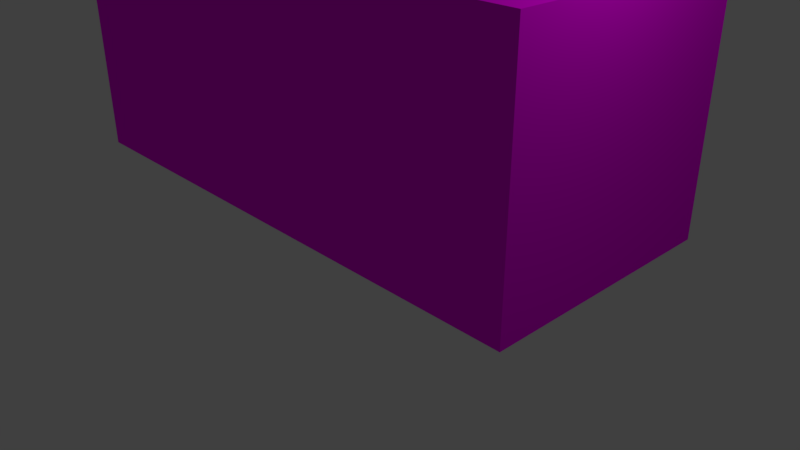 # Source: CommandCenter.blend  (saved by Blender 2.79.0; exported with 4.5.12 LTS)
import bpy
from mathutils import Matrix  # noqa: F401  (used for matrix-valued properties, if any)

bpy.ops.wm.read_factory_settings(use_empty=True)
scene = bpy.context.scene
scene.name = 'Scene'

# ---- collections
col_collection_1 = bpy.data.collections.new('Collection 1'); scene.collection.children.link(col_collection_1)

# ---- images (referenced by path relative to the original .blend; pixels are not part of the script)
import os
ASSET_DIR = os.environ.get("B2B_ASSET_DIR", "")  # directory of the original .blend (textures are referenced by path, not embedded)
HERE = os.path.dirname(os.path.abspath(__file__))  # packed textures are extracted next to this script under _unpacked/

def load_image(name, relpath, width, height, colorspace="sRGB"):
    """Load a texture the original file referenced (path relative to the .blend, or extracted next to this script)."""
    p = next((c for c in (os.path.join(HERE, relpath), os.path.join(ASSET_DIR, relpath)) if relpath and os.path.exists(c)), "")
    if p:
        img = bpy.data.images.load(p, check_existing=True)
        img.name = name
    else:  # same state as the original file: an image datablock whose file is absent (Cycles renders it pink)
        img = bpy.data.images.new(name, width, height)
        img.source = "FILE"
        img.filepath = "//" + (relpath or name)
    img.colorspace_settings.name = colorspace
    return img
img_albedo2 = load_image('Albedo2', 'Albedo2.png', 1024, 1024, 'sRGB')
img_bump3 = load_image('Bump3', 'Bump3.png', 1024, 1024, 'sRGB')

# ---- materials (node trees are filled in below, after node groups)
mat_material = bpy.data.materials.new('Material')
mat_material.alpha_threshold = 0.0
mat_material.roughness = 0.5
mat_material.line_color = (0.0, 0.0, 0.0, 1.0)

# ---- material node trees
mat_material.use_nodes = True; mat_material.node_tree.nodes.clear()
_N = mat_material.node_tree.nodes; _L = mat_material.node_tree.links
n0 = _N.new('ShaderNodeOutputMaterial'); n0.name = 'Material Output'; n0.location = (300, 300)
n1 = _N.new('ShaderNodeBsdfDiffuse'); n1.name = 'Diffuse BSDF'; n1.location = (12, 422)
n2 = _N.new('ShaderNodeTexImage'); n2.name = 'Image Texture'; n2.location = (-245, 460)
n2.width = 140
n2.image = img_albedo2
n3 = _N.new('ShaderNodeTexImage'); n3.name = 'Image Texture.001'; n3.location = (-249, 174)
n3.width = 140
n3.image = img_bump3
n4 = _N.new('ShaderNodeDisplacement'); n4.name = 'Displacement'; n4.location = (0, 0)
n4.inputs[1].default_value = 0.0
n4.inputs[2].default_value = 0.1
_L.new(n1.outputs[0], n0.inputs[0])
_L.new(n2.outputs[0], n1.inputs[0])
_L.new(n3.outputs[0], n4.inputs[0])
_L.new(n4.outputs[0], n0.inputs[2])
n0.is_active_output = True

# ---- world
world_world = bpy.data.worlds.new('World'); scene.world = world_world
world_world.color = (0.05088, 0.05088, 0.05088)
world_world.use_sun_shadow = False
world_world.sun_shadow_jitter_overblur = 0.0
world_world.cycles.sampling_method = 'MANUAL'

# ---- cameras
cam_camera = bpy.data.cameras.new('Camera')
cam_camera.clip_end = 100.0
cam_camera.lens = 35.0
cam_camera.sensor_width = 32.0
cam_camera.sensor_height = 18.0
cam_camera.ortho_scale = 7.314
cam_camera.dof.focus_distance = 0.0

# ---- lights
light_lamp = bpy.data.lights.new('Lamp', 'POINT')
light_lamp.transmission_factor = 0.0
light_lamp.cutoff_distance = 30.0
light_lamp.energy = 100.0
light_lamp.shadow_buffer_clip_start = 1.001
light_lamp.shadow_soft_size = 0.1
light_lamp.shadow_maximum_resolution = 0.006
light_lamp.use_absolute_resolution = True

# ---- meshes
me_cube_002 = bpy.data.meshes.new('Cube.002')
me_cube_002.from_pydata([(-1.0, -1.0, -1.0), (-1.0, -1.0, 1.0), (-1.0, 1.0, -1.0), (-1.0, 1.0, 1.0), (1.0, -1.0, -1.0), (1.0, -1.0, 1.0), (1.0, 1.0, -1.0), (1.0, 1.0, 1.0)], [], [(0, 1, 3, 2), (2, 3, 7, 6), (6, 7, 5, 4), (4, 5, 1, 0), (2, 6, 4, 0), (7, 3, 1, 5)])
_uv = me_cube_002.uv_layers.new(name='UVMap')
_uv.uv.foreach_set('vector', [0.6667, 0.3333, 0.3333, 0.3333, 0.3333, 3.974e-08, 0.6667, 0.0, 0.3333, 0.6667, 3.974e-08, 0.6667, 0.0, 0.3333, 0.3333, 0.3333, 0.3333, 0.3333, 1.291e-07, 0.3333, 0.0, 8.941e-08, 0.3333, 0.0, 0.3333, 0.6667, 0.3333, 0.3333, 0.6667, 0.3333, 0.6667, 0.6667, 1.0, 0.3333, 0.6667, 0.3333, 0.6667, 2.98e-08, 1.0, 0.0, 0.3333, 0.6667, 0.3333, 1.0, 4.967e-08, 1.0, 0.0, 0.6667])
me_cube_002.materials.append(mat_material)
me_cube_002.use_remesh_preserve_volume = False
me_cube_002.use_remesh_preserve_attributes = False
me_cube_002.use_mirror_vertex_groups = False
me_cube_002.update()

# ---- objects
ob_cube = bpy.data.objects.new('Cube', me_cube_002)
ob_lamp = bpy.data.objects.new('Lamp', light_lamp)
ob_camera = bpy.data.objects.new('Camera', cam_camera)

# ---- transforms, parenting, visibility, modifiers, constraints
ob_cube.location = (-1.621, 1.421, 1.822)
ob_cube.scale = (4.235, 1.892, 1.807)
ob_cube.lineart.crease_threshold = 0.0
ob_lamp.location = (4.076, 1.005, 5.904)
ob_lamp.rotation_euler = (0.6503, 0.05522, 1.866)
ob_lamp.lock_rotations_4d = False
ob_lamp.empty_display_type = 'ARROWS'
ob_lamp.color = (0.0, 0.0, 0.0, 0.0)
ob_lamp.lineart.crease_threshold = 0.0
ob_camera.location = (7.481, -6.508, 5.344)
ob_camera.rotation_euler = (1.109, 0.0, 0.8149)
ob_camera.lock_rotations_4d = False
ob_camera.empty_display_type = 'ARROWS'
ob_camera.color = (0.0, 0.0, 0.0, 0.0)
ob_camera.display_type = 'WIRE'
ob_camera.lineart.crease_threshold = 0.0

# ---- collection membership
col_collection_1.objects.link(ob_cube)
col_collection_1.objects.link(ob_lamp)
col_collection_1.objects.link(ob_camera)

# ---- scene / render settings (as saved in the file)
scene.camera = ob_camera
scene.frame_start = 1; scene.frame_end = 250; scene.frame_set(1)
scene.render.engine = 'CYCLES'
scene.render.resolution_percentage = 50
scene.render.dither_intensity = 0.0
scene.cycles.use_denoising = False
scene.cycles.samples = 128
scene.cycles.sampling_pattern = 'TABULATED_SOBOL'
scene.cycles.use_adaptive_sampling = False
scene.cycles.use_light_tree = False
scene.cycles.blur_glossy = 0.0
scene.cycles.sample_clamp_indirect = 0.0
scene.view_settings.view_transform = 'Standard'
bpy.context.view_layer.update()
